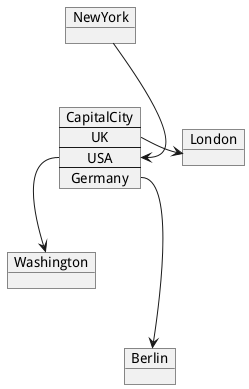

The diagram above was rendered by PlantUML. Its source (embedded in the PNG):
@startuml
object London
object Washington
object Berlin
object NewYork

map CapitalCity {
UK *-> London
USA *--> Washington
Germany *---> Berlin
}

NewYork --> CapitalCity::USA
@enduml